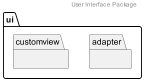

The diagram above was rendered by PlantUML. Its source (embedded in the PNG):
@startuml
'https://plantuml.com/class-diagram

header App Package

package "app" {
    package "src" {

    }
    package "res" {

    }
}
newpage
header Source Package
package "src" {
    package "core"{

    }
    package "presentation"{

    }
}
newpage
header Core Package
package "core"{
    package "domain"{

    }
    package "data"{

    }
    package "di"{

    }
    package "ui"{

    }
    package "utils"{

    }
}
newpage
header Domain Package
package "domain"{
    package "model"{

    }
    package "repository"{

    }
    package "usecase"{

    }
}
newpage
header User Interface Package
package "ui"{
    package "adapter"{

    }
    package "customview"{

    }
}
newpage
header Utility Package
package "utils"{

}
newpage
header Presentation Package
package "presentation"{
    package "Activity/Fragment"{

    }
    package "viewmodel"{

    }
    package "service"{

    }
}

newpage
header Resource Package
package "res" {
    package "drawable"{

    }
    package "layout"{

    }
    package "font"{

    }
    package "menu"{

    }
    package "navigation"{

    }
    package "mipmap"{

    }
    package "color"{

    }
    package "values"{

    }
}

newpage
header Surat Jalan Class Diagram
class src.core.domain.usecase.SuratJalanInteractor implements src.core.domain.usecase.SuratJalanUseCase
class src.core.data.source.remote.SuratJalanRemoteDataSource
class src.core.data.source.remote.SuratJalanRemoteDataSource
interface src.core.domain.usecase.SuratJalanUseCase
interface src.core.domain.repository.ISuratJalanRepository
interface src.core.data.source.remote.network.SuratJalanService
class src.core.data.SuratJalanRepository implements src.core.domain.repository.ISuratJalanRepository
src.core.data.SuratJalanRepository -u> src.core.data.source.remote.SuratJalanRemoteDataSource
src.core.data.SuratJalanRepository -> src.core.data.source.remote.StorageDataSource
src.core.domain.usecase.SuratJalanInteractor --d> src.core.data.SuratJalanRepository
src.presentation.suratjalan.SuratJalanViewModel --d> src.core.domain.usecase.SuratJalanUseCase
src.core.data.source.remote.SuratJalanRemoteDataSource -l> src.core.data.source.remote.network.SuratJalanService
class src.presentation.suratjalan.SuratJalanViewModel<HiltViewModel> {
}
class src.presentation.suratjalan.SuratJalanActivity {
}
class src.presentation.suratjalan.SuratJalanFragment {
}
class src.presentation.suratjalan.DetailSuratJalanFragment {
}
class src.presentation.suratjalan.CetakSuratJalanFragment {
}
src.presentation.suratjalan.SuratJalanFragment -> src.presentation.suratjalan.SuratJalanViewModel
src.presentation.suratjalan.SuratJalanFragment -> src.presentation.suratjalan.SuratJalanActivity
src.presentation.suratjalan.DetailSuratJalanFragment --> src.presentation.suratjalan.SuratJalanViewModel
src.presentation.suratjalan.DetailSuratJalanFragment -> src.presentation.suratjalan.SuratJalanActivity
src.presentation.suratjalan.CetakSuratJalanFragment -> src.presentation.suratjalan.SuratJalanViewModel
src.presentation.suratjalan.CetakSuratJalanFragment --> src.presentation.suratjalan.SuratJalanActivity

newpage
header Delivery Order Class Diagram
class src.core.domain.usecase.DeliveryOrderInteractor implements src.core.domain.usecase.DeliveryOrderUseCase
class src.core.data.source.remote.DeliveryOrderRemoteDataSource
class src.core.data.source.remote.DeliveryOrderRemoteDataSource
interface src.core.domain.usecase.DeliveryOrderUseCase
interface src.core.domain.repository.IDeliveryOrderRepository
interface src.core.data.source.remote.network.DeliveryOrderService
class src.core.data.DeliveryOrderRepository implements src.core.domain.repository.IDeliveryOrderRepository
src.core.data.DeliveryOrderRepository -u> src.core.data.source.remote.DeliveryOrderRemoteDataSource
src.core.data.DeliveryOrderRepository -> src.core.data.source.remote.StorageDataSource
src.core.domain.usecase.DeliveryOrderInteractor --d> src.core.data.DeliveryOrderRepository
src.presentation.deliveryorder.DeliveryOrderViewModel --d> src.core.domain.usecase.DeliveryOrderUseCase
src.core.data.source.remote.DeliveryOrderRemoteDataSource -l> src.core.data.source.remote.network.DeliveryOrderService
class src.presentation.deliveryorder.DeliveryOrderViewModel<HiltViewModel> {
}
class src.presentation.deliveryorder.DeliveryOrderActivity {
}
class src.presentation.deliveryorder.DeliveryOrderFragment {
}
class src.presentation.deliveryorder.DetailDeliveryOrderFragment {
}
class src.presentation.deliveryorder.CetakDeliveryOrderFragment {
}
src.presentation.deliveryorder.DeliveryOrderFragment -> src.presentation.deliveryorder.DeliveryOrderViewModel
src.presentation.deliveryorder.DeliveryOrderFragment -> src.presentation.deliveryorder.DeliveryOrderActivity
src.presentation.deliveryorder.DetailDeliveryOrderFragment --> src.presentation.deliveryorder.DeliveryOrderViewModel
src.presentation.deliveryorder.DetailDeliveryOrderFragment -> src.presentation.deliveryorder.DeliveryOrderActivity
src.presentation.deliveryorder.CetakDeliveryOrderFragment -> src.presentation.deliveryorder.DeliveryOrderViewModel
src.presentation.deliveryorder.CetakDeliveryOrderFragment --> src.presentation.deliveryorder.DeliveryOrderActivity

newpage
header Surat Jalan Class Diagram
class src.core.domain.usecase.SuratJalanInteractor implements src.core.domain.usecase.SuratJalanUseCase
class src.core.data.source.remote.SuratJalanRemoteDataSource
class src.core.data.source.remote.SuratJalanRemoteDataSource
interface src.core.domain.usecase.SuratJalanUseCase
interface src.core.domain.repository.ISuratJalanRepository
interface src.core.data.source.remote.network.SuratJalanService
class src.core.data.SuratJalanRepository implements src.core.domain.repository.ISuratJalanRepository
src.core.data.SuratJalanRepository -u> src.core.data.source.remote.SuratJalanRemoteDataSource
src.core.data.SuratJalanRepository -> src.core.data.source.remote.StorageDataSource
src.core.domain.usecase.SuratJalanInteractor --d> src.core.data.SuratJalanRepository
src.presentation.suratjalan.SuratJalanViewModel --d> src.core.domain.usecase.SuratJalanUseCase
src.core.data.source.remote.SuratJalanRemoteDataSource -l> src.core.data.source.remote.network.SuratJalanService
class src.presentation.suratjalan.SuratJalanViewModel<HiltViewModel> {
    +state
    +allSuratJalanResponse: LiveData<AllSuratJalan>
    +suratJalanDetailResponse: LiveData<SuratJalanDetail>
    +pantauSuratJalanResponse:
    +messageResponse
    +getAllSuratJalan()
    +getSuratJalanById()
    +addSuratJalanPengirimanPp()
    +addSuratJalanPengembalian()
    +updateSuratJalanPengirimanGp()
    +updateSuratJalanPengirimanGp()
    +updateSuratJalanPengembalian()
    +deleteSuratJalan()
    +changeStatusSuratJalan()
    +uploadFotoBukti()
    +pantauSuratJalan()
    +telusuriSuratJalan()
}
@enduml